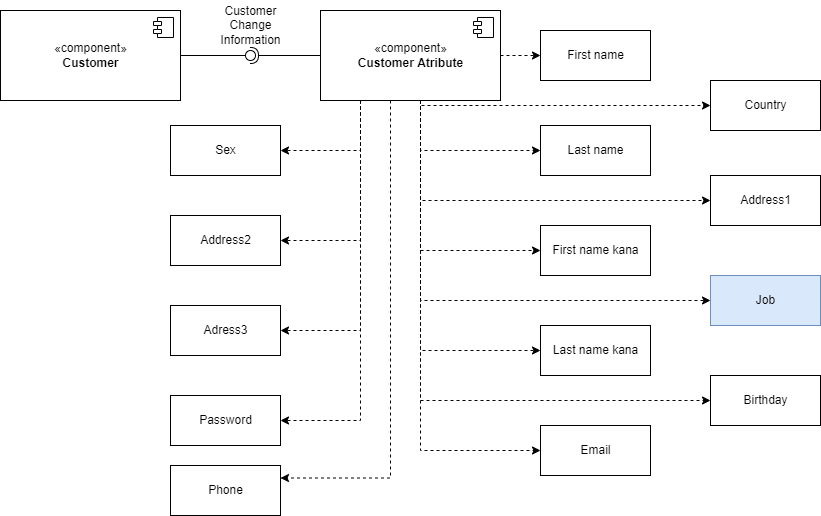

The diagram above was exported from draw.io. Its source (the exported page's mxGraphModel, read from the mxfile embedded in the PNG):
<mxGraphModel dx="1718" dy="382" grid="1" gridSize="10" guides="1" tooltips="1" connect="1" arrows="1" fold="1" page="1" pageScale="1" pageWidth="850" pageHeight="1100" math="0" shadow="0">
  <root>
    <mxCell id="0" />
    <mxCell id="1" parent="0" />
    <mxCell id="__sLhs-SUq_tq7hZMCzj-1" value="" style="rounded=0;orthogonalLoop=1;jettySize=auto;html=1;endArrow=none;endFill=0;sketch=0;sourcePerimeterSpacing=0;targetPerimeterSpacing=0;jumpStyle=line;exitX=1;exitY=0.5;exitDx=0;exitDy=0;" edge="1" parent="1" source="__sLhs-SUq_tq7hZMCzj-4" target="__sLhs-SUq_tq7hZMCzj-3">
      <mxGeometry relative="1" as="geometry">
        <mxPoint x="140" y="130" as="sourcePoint" />
      </mxGeometry>
    </mxCell>
    <mxCell id="__sLhs-SUq_tq7hZMCzj-2" value="" style="rounded=0;orthogonalLoop=1;jettySize=auto;html=1;endArrow=halfCircle;endFill=0;entryX=0.5;entryY=0.5;endSize=6;strokeWidth=1;sketch=0;jumpStyle=line;exitX=0;exitY=0.5;exitDx=0;exitDy=0;" edge="1" parent="1" source="__sLhs-SUq_tq7hZMCzj-20" target="__sLhs-SUq_tq7hZMCzj-3">
      <mxGeometry relative="1" as="geometry">
        <mxPoint x="270" y="130" as="sourcePoint" />
      </mxGeometry>
    </mxCell>
    <mxCell id="__sLhs-SUq_tq7hZMCzj-3" value="" style="ellipse;whiteSpace=wrap;html=1;align=center;aspect=fixed;resizable=0;points=[];outlineConnect=0;sketch=0;rounded=0;shadow=0;gradientColor=none;" vertex="1" parent="1">
      <mxGeometry x="195" y="125" width="10" height="10" as="geometry" />
    </mxCell>
    <mxCell id="__sLhs-SUq_tq7hZMCzj-4" value="«component»&lt;br&gt;&lt;b&gt;Customer&lt;/b&gt;" style="html=1;dropTarget=0;rounded=0;shadow=0;sketch=0;gradientColor=none;" vertex="1" parent="1">
      <mxGeometry x="-50" y="85" width="180" height="90" as="geometry" />
    </mxCell>
    <mxCell id="__sLhs-SUq_tq7hZMCzj-5" value="" style="shape=module;jettyWidth=8;jettyHeight=4;rounded=0;shadow=0;sketch=0;gradientColor=none;" vertex="1" parent="__sLhs-SUq_tq7hZMCzj-4">
      <mxGeometry x="1" width="20" height="20" relative="1" as="geometry">
        <mxPoint x="-27" y="7" as="offset" />
      </mxGeometry>
    </mxCell>
    <mxCell id="__sLhs-SUq_tq7hZMCzj-6" style="edgeStyle=orthogonalEdgeStyle;rounded=0;jumpStyle=line;orthogonalLoop=1;jettySize=auto;html=1;entryX=0;entryY=0.5;entryDx=0;entryDy=0;startArrow=none;startFill=0;dashed=1;" edge="1" parent="1" source="__sLhs-SUq_tq7hZMCzj-20" target="__sLhs-SUq_tq7hZMCzj-22">
      <mxGeometry relative="1" as="geometry" />
    </mxCell>
    <mxCell id="__sLhs-SUq_tq7hZMCzj-7" style="edgeStyle=orthogonalEdgeStyle;rounded=0;jumpStyle=line;orthogonalLoop=1;jettySize=auto;html=1;entryX=1;entryY=0.5;entryDx=0;entryDy=0;dashed=1;startArrow=none;startFill=0;" edge="1" parent="1" source="__sLhs-SUq_tq7hZMCzj-20" target="__sLhs-SUq_tq7hZMCzj-27">
      <mxGeometry relative="1" as="geometry">
        <Array as="points">
          <mxPoint x="310" y="225" />
        </Array>
      </mxGeometry>
    </mxCell>
    <mxCell id="__sLhs-SUq_tq7hZMCzj-8" style="edgeStyle=orthogonalEdgeStyle;rounded=0;jumpStyle=line;orthogonalLoop=1;jettySize=auto;html=1;entryX=1;entryY=0.5;entryDx=0;entryDy=0;dashed=1;startArrow=none;startFill=0;" edge="1" parent="1" source="__sLhs-SUq_tq7hZMCzj-20" target="__sLhs-SUq_tq7hZMCzj-32">
      <mxGeometry relative="1" as="geometry">
        <Array as="points">
          <mxPoint x="310" y="315" />
        </Array>
      </mxGeometry>
    </mxCell>
    <mxCell id="__sLhs-SUq_tq7hZMCzj-9" style="edgeStyle=orthogonalEdgeStyle;rounded=0;jumpStyle=line;orthogonalLoop=1;jettySize=auto;html=1;entryX=1;entryY=0.5;entryDx=0;entryDy=0;dashed=1;startArrow=none;startFill=0;" edge="1" parent="1" source="__sLhs-SUq_tq7hZMCzj-20" target="__sLhs-SUq_tq7hZMCzj-33">
      <mxGeometry relative="1" as="geometry">
        <Array as="points">
          <mxPoint x="310" y="405" />
        </Array>
      </mxGeometry>
    </mxCell>
    <mxCell id="__sLhs-SUq_tq7hZMCzj-10" style="edgeStyle=orthogonalEdgeStyle;rounded=0;jumpStyle=line;orthogonalLoop=1;jettySize=auto;html=1;entryX=1;entryY=0.5;entryDx=0;entryDy=0;dashed=1;startArrow=none;startFill=0;" edge="1" parent="1" source="__sLhs-SUq_tq7hZMCzj-20" target="__sLhs-SUq_tq7hZMCzj-34">
      <mxGeometry relative="1" as="geometry">
        <Array as="points">
          <mxPoint x="310" y="495" />
        </Array>
      </mxGeometry>
    </mxCell>
    <mxCell id="__sLhs-SUq_tq7hZMCzj-11" style="edgeStyle=orthogonalEdgeStyle;rounded=0;jumpStyle=line;orthogonalLoop=1;jettySize=auto;html=1;entryX=1;entryY=0.25;entryDx=0;entryDy=0;dashed=1;startArrow=none;startFill=0;" edge="1" parent="1" source="__sLhs-SUq_tq7hZMCzj-20" target="__sLhs-SUq_tq7hZMCzj-29">
      <mxGeometry relative="1" as="geometry">
        <Array as="points">
          <mxPoint x="340" y="370" />
          <mxPoint x="340" y="370" />
        </Array>
      </mxGeometry>
    </mxCell>
    <mxCell id="__sLhs-SUq_tq7hZMCzj-12" style="edgeStyle=orthogonalEdgeStyle;rounded=0;jumpStyle=line;orthogonalLoop=1;jettySize=auto;html=1;entryX=0;entryY=0.5;entryDx=0;entryDy=0;dashed=1;startArrow=none;startFill=0;" edge="1" parent="1" source="__sLhs-SUq_tq7hZMCzj-20" target="__sLhs-SUq_tq7hZMCzj-23">
      <mxGeometry relative="1" as="geometry">
        <Array as="points">
          <mxPoint x="370" y="225" />
        </Array>
      </mxGeometry>
    </mxCell>
    <mxCell id="__sLhs-SUq_tq7hZMCzj-13" style="edgeStyle=orthogonalEdgeStyle;rounded=0;jumpStyle=line;orthogonalLoop=1;jettySize=auto;html=1;entryX=0;entryY=0.5;entryDx=0;entryDy=0;dashed=1;startArrow=none;startFill=0;" edge="1" parent="1" source="__sLhs-SUq_tq7hZMCzj-20" target="__sLhs-SUq_tq7hZMCzj-24">
      <mxGeometry relative="1" as="geometry">
        <Array as="points">
          <mxPoint x="370" y="325" />
        </Array>
      </mxGeometry>
    </mxCell>
    <mxCell id="__sLhs-SUq_tq7hZMCzj-14" style="edgeStyle=orthogonalEdgeStyle;rounded=0;jumpStyle=line;orthogonalLoop=1;jettySize=auto;html=1;entryX=0;entryY=0.5;entryDx=0;entryDy=0;dashed=1;startArrow=none;startFill=0;" edge="1" parent="1" source="__sLhs-SUq_tq7hZMCzj-20" target="__sLhs-SUq_tq7hZMCzj-25">
      <mxGeometry relative="1" as="geometry">
        <Array as="points">
          <mxPoint x="370" y="425" />
        </Array>
      </mxGeometry>
    </mxCell>
    <mxCell id="__sLhs-SUq_tq7hZMCzj-15" style="edgeStyle=orthogonalEdgeStyle;rounded=0;jumpStyle=line;orthogonalLoop=1;jettySize=auto;html=1;entryX=0;entryY=0.5;entryDx=0;entryDy=0;dashed=1;startArrow=none;startFill=0;" edge="1" parent="1" source="__sLhs-SUq_tq7hZMCzj-20" target="__sLhs-SUq_tq7hZMCzj-26">
      <mxGeometry relative="1" as="geometry">
        <Array as="points">
          <mxPoint x="370" y="525" />
        </Array>
      </mxGeometry>
    </mxCell>
    <mxCell id="__sLhs-SUq_tq7hZMCzj-16" style="edgeStyle=orthogonalEdgeStyle;rounded=0;jumpStyle=line;orthogonalLoop=1;jettySize=auto;html=1;entryX=0;entryY=0.5;entryDx=0;entryDy=0;dashed=1;startArrow=none;startFill=0;" edge="1" parent="1" source="__sLhs-SUq_tq7hZMCzj-20" target="__sLhs-SUq_tq7hZMCzj-30">
      <mxGeometry relative="1" as="geometry">
        <Array as="points">
          <mxPoint x="370" y="180" />
        </Array>
      </mxGeometry>
    </mxCell>
    <mxCell id="__sLhs-SUq_tq7hZMCzj-17" style="edgeStyle=orthogonalEdgeStyle;rounded=0;jumpStyle=line;orthogonalLoop=1;jettySize=auto;html=1;entryX=0;entryY=0.5;entryDx=0;entryDy=0;dashed=1;startArrow=none;startFill=0;" edge="1" parent="1" source="__sLhs-SUq_tq7hZMCzj-20" target="__sLhs-SUq_tq7hZMCzj-31">
      <mxGeometry relative="1" as="geometry">
        <Array as="points">
          <mxPoint x="370" y="275" />
        </Array>
      </mxGeometry>
    </mxCell>
    <mxCell id="__sLhs-SUq_tq7hZMCzj-18" style="edgeStyle=orthogonalEdgeStyle;rounded=0;jumpStyle=line;orthogonalLoop=1;jettySize=auto;html=1;entryX=0;entryY=0.5;entryDx=0;entryDy=0;dashed=1;startArrow=none;startFill=0;" edge="1" parent="1" source="__sLhs-SUq_tq7hZMCzj-20" target="__sLhs-SUq_tq7hZMCzj-35">
      <mxGeometry relative="1" as="geometry">
        <Array as="points">
          <mxPoint x="370" y="375" />
        </Array>
      </mxGeometry>
    </mxCell>
    <mxCell id="__sLhs-SUq_tq7hZMCzj-19" style="edgeStyle=orthogonalEdgeStyle;rounded=0;jumpStyle=line;orthogonalLoop=1;jettySize=auto;html=1;entryX=0;entryY=0.5;entryDx=0;entryDy=0;dashed=1;startArrow=none;startFill=0;" edge="1" parent="1" source="__sLhs-SUq_tq7hZMCzj-20" target="__sLhs-SUq_tq7hZMCzj-28">
      <mxGeometry relative="1" as="geometry">
        <Array as="points">
          <mxPoint x="370" y="475" />
        </Array>
      </mxGeometry>
    </mxCell>
    <mxCell id="__sLhs-SUq_tq7hZMCzj-20" value="«component»&lt;br&gt;&lt;b&gt;Customer Atribute&lt;/b&gt;" style="html=1;dropTarget=0;rounded=0;shadow=0;sketch=0;" vertex="1" parent="1">
      <mxGeometry x="270" y="85" width="180" height="90" as="geometry" />
    </mxCell>
    <mxCell id="__sLhs-SUq_tq7hZMCzj-21" value="" style="shape=module;jettyWidth=8;jettyHeight=4;rounded=0;shadow=0;sketch=0;gradientColor=none;" vertex="1" parent="__sLhs-SUq_tq7hZMCzj-20">
      <mxGeometry x="1" width="20" height="20" relative="1" as="geometry">
        <mxPoint x="-27" y="7" as="offset" />
      </mxGeometry>
    </mxCell>
    <mxCell id="__sLhs-SUq_tq7hZMCzj-22" value="First name" style="html=1;rounded=0;shadow=0;sketch=0;gradientColor=none;" vertex="1" parent="1">
      <mxGeometry x="490" y="105" width="110" height="50" as="geometry" />
    </mxCell>
    <mxCell id="__sLhs-SUq_tq7hZMCzj-23" value="Last name" style="html=1;rounded=0;shadow=0;sketch=0;gradientColor=none;" vertex="1" parent="1">
      <mxGeometry x="490" y="200" width="110" height="50" as="geometry" />
    </mxCell>
    <mxCell id="__sLhs-SUq_tq7hZMCzj-24" value="First name kana" style="html=1;rounded=0;shadow=0;sketch=0;gradientColor=none;" vertex="1" parent="1">
      <mxGeometry x="490" y="300" width="110" height="50" as="geometry" />
    </mxCell>
    <mxCell id="__sLhs-SUq_tq7hZMCzj-25" value="Last name kana" style="html=1;rounded=0;shadow=0;sketch=0;gradientColor=none;" vertex="1" parent="1">
      <mxGeometry x="490" y="400" width="110" height="50" as="geometry" />
    </mxCell>
    <mxCell id="__sLhs-SUq_tq7hZMCzj-26" value="Email" style="html=1;rounded=0;shadow=0;sketch=0;gradientColor=none;" vertex="1" parent="1">
      <mxGeometry x="490" y="500" width="110" height="50" as="geometry" />
    </mxCell>
    <mxCell id="__sLhs-SUq_tq7hZMCzj-27" value="Sex" style="html=1;rounded=0;shadow=0;sketch=0;gradientColor=none;" vertex="1" parent="1">
      <mxGeometry x="120" y="200" width="110" height="50" as="geometry" />
    </mxCell>
    <mxCell id="__sLhs-SUq_tq7hZMCzj-28" value="Birthday" style="html=1;rounded=0;shadow=0;sketch=0;gradientColor=none;" vertex="1" parent="1">
      <mxGeometry x="660" y="450" width="110" height="50" as="geometry" />
    </mxCell>
    <mxCell id="__sLhs-SUq_tq7hZMCzj-29" value="Phone" style="html=1;rounded=0;shadow=0;sketch=0;gradientColor=none;" vertex="1" parent="1">
      <mxGeometry x="120" y="540" width="110" height="50" as="geometry" />
    </mxCell>
    <mxCell id="__sLhs-SUq_tq7hZMCzj-30" value="Country" style="html=1;rounded=0;shadow=0;sketch=0;gradientColor=none;" vertex="1" parent="1">
      <mxGeometry x="660" y="155" width="110" height="50" as="geometry" />
    </mxCell>
    <mxCell id="__sLhs-SUq_tq7hZMCzj-31" value="Address1" style="html=1;rounded=0;shadow=0;sketch=0;gradientColor=none;" vertex="1" parent="1">
      <mxGeometry x="660" y="250" width="110" height="50" as="geometry" />
    </mxCell>
    <mxCell id="__sLhs-SUq_tq7hZMCzj-32" value="Address2" style="html=1;rounded=0;shadow=0;sketch=0;gradientColor=none;" vertex="1" parent="1">
      <mxGeometry x="120" y="290" width="110" height="50" as="geometry" />
    </mxCell>
    <mxCell id="__sLhs-SUq_tq7hZMCzj-33" value="Adress3" style="html=1;rounded=0;shadow=0;sketch=0;gradientColor=none;" vertex="1" parent="1">
      <mxGeometry x="120" y="380" width="110" height="50" as="geometry" />
    </mxCell>
    <mxCell id="__sLhs-SUq_tq7hZMCzj-34" value="Password" style="html=1;rounded=0;shadow=0;sketch=0;gradientColor=none;" vertex="1" parent="1">
      <mxGeometry x="120" y="470" width="110" height="50" as="geometry" />
    </mxCell>
    <mxCell id="__sLhs-SUq_tq7hZMCzj-35" value="Job" style="html=1;rounded=0;shadow=0;sketch=0;fillColor=#dae8fc;strokeColor=#6c8ebf;" vertex="1" parent="1">
      <mxGeometry x="660" y="350" width="110" height="50" as="geometry" />
    </mxCell>
    <mxCell id="__sLhs-SUq_tq7hZMCzj-36" value="Customer&lt;br&gt;Change&lt;br&gt;Information" style="text;html=1;align=center;verticalAlign=middle;resizable=0;points=[];autosize=1;strokeColor=none;fillColor=none;" vertex="1" parent="1">
      <mxGeometry x="160" y="75" width="80" height="50" as="geometry" />
    </mxCell>
  </root>
</mxGraphModel>